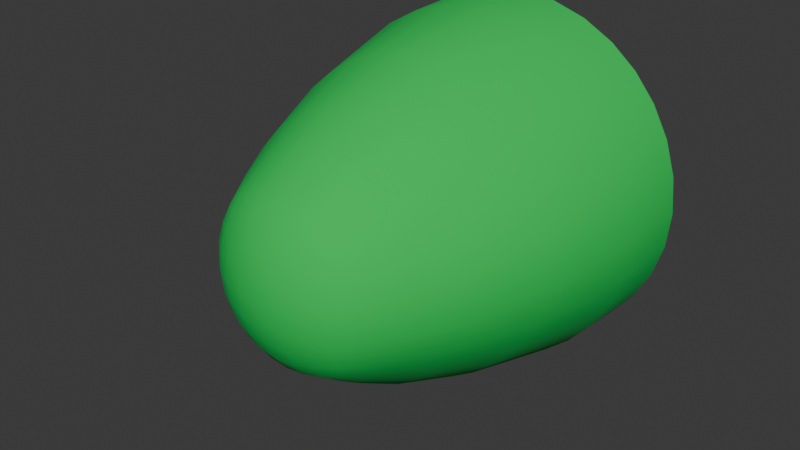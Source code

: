 # Source: body_end.blend  (saved by Blender 4.2.66; exported with 4.5.12 LTS)
import bpy
from mathutils import Matrix  # noqa: F401  (used for matrix-valued properties, if any)

bpy.ops.wm.read_factory_settings(use_empty=True)
scene = bpy.context.scene
scene.name = 'Scene'

# ---- materials (node trees are filled in below, after node groups)
mat_body = bpy.data.materials.new('Body')
mat_body.alpha_threshold = 0.0
mat_body.use_transparent_shadow = False
mat_body.roughness = 0.5
mat_body.line_color = (0.0, 0.0, 0.0, 1.0)

# ---- material node trees
mat_body.use_nodes = True; mat_body.node_tree.nodes.clear()
_N = mat_body.node_tree.nodes; _L = mat_body.node_tree.links
n0 = _N.new('ShaderNodeOutputMaterial'); n0.name = 'Material Output'; n0.location = (300, 300)
n1 = _N.new('ShaderNodeBsdfPrincipled'); n1.name = 'Principled BSDF'; n1.location = (10, 300)
n1.inputs[0].default_value = (0.0, 0.5841, 0.08228, 1.0)
n1.inputs[2].default_value = 1.0
n1.inputs[3].default_value = 1.45
_L.new(n1.outputs[0], n0.inputs[0])
n0.is_active_output = True

# ---- world
world_world = bpy.data.worlds.new('World'); scene.world = world_world
world_world.use_nodes = True; world_world.node_tree.nodes.clear()
_N = world_world.node_tree.nodes; _L = world_world.node_tree.links
n0 = _N.new('ShaderNodeOutputWorld'); n0.name = 'World Output'; n0.location = (300, 300)
n1 = _N.new('ShaderNodeBackground'); n1.name = 'Background'; n1.location = (10, 300)
n1.inputs[0].default_value = (0.05088, 0.05088, 0.05088, 1.0)
_L.new(n1.outputs[0], n0.inputs[0])
n0.is_active_output = True
world_world.color = (0.05088, 0.05088, 0.05088)
world_world.sun_shadow_jitter_overblur = 0.0

# ---- meshes
me_bodyend = bpy.data.meshes.new('BodyEnd')
me_bodyend.from_pydata([(-0.1747, -0.3433, -0.1747), (-0.1747, -0.3433, 0.1747), (0.1747, -0.3433, -0.1747), (0.1747, -0.3433, 0.1747), (-0.3459, 0.3258, -0.3459), (-0.2966, 0.04387, -0.2966), (-0.2448, -0.1457, -0.2448), (-0.2088, -0.2489, -0.2088), (-0.1872, -0.3548, -0.1466), (-0.201, -0.3675, -0.1041), (-0.2106, -0.3764, -0.05388), (-0.214, -0.3795, 4.413e-10), (-0.2106, -0.3764, 0.05388), (-0.201, -0.3675, 0.1041), (-0.1872, -0.3548, 0.1466), (-0.2088, -0.2489, 0.2088), (-0.2448, -0.1457, 0.2448), (-0.2966, 0.04387, 0.2966), (-0.3459, 0.3258, 0.3459), (0.2088, -0.2489, -0.2088), (0.2448, -0.1457, -0.2448), (0.2966, 0.04387, -0.2966), (0.3459, 0.3258, -0.3459), (0.3459, 0.3258, 0.3459), (0.2966, 0.04387, 0.2966), (0.2448, -0.1457, 0.2448), (0.2088, -0.2489, 0.2088), (0.1872, -0.3548, 0.1466), (0.201, -0.3675, 0.1041), (0.2106, -0.3764, 0.05388), (0.214, -0.3795, 1.143e-10), (0.2106, -0.3764, -0.05388), (0.201, -0.3675, -0.1041), (0.1872, -0.3548, -0.1466), (-0.1466, -0.3548, -0.1872), (-0.1041, -0.3675, -0.201), (-0.05388, -0.3764, -0.2106), (-6.434e-09, -0.3795, -0.214), (0.05388, -0.3764, -0.2106), (0.1041, -0.3675, -0.201), (0.1466, -0.3548, -0.1872), (0.1466, -0.3548, 0.1872), (0.1041, -0.3675, 0.201), (0.05388, -0.3764, 0.2106), (-2.51e-09, -0.3795, 0.214), (-0.05388, -0.3764, 0.2106), (-0.1041, -0.3675, 0.201), (-0.1466, -0.3548, 0.1872), (-0.2433, -0.2501, -0.1692), (-0.2727, -0.2524, -0.121), (-0.2907, -0.2561, -0.06289), (-0.2969, -0.2577, -5.207e-10), (-0.2907, -0.2561, 0.06289), (-0.2727, -0.2524, 0.121), (-0.2433, -0.2501, 0.1692), (-0.288, -0.1445, -0.1966), (-0.3274, -0.14, -0.1409), (-0.355, -0.1368, -0.07407), (-0.3637, -0.1368, -6.124e-11), (-0.355, -0.1368, 0.07407), (-0.3274, -0.14, 0.1409), (-0.288, -0.1445, 0.1966), (-0.349, 0.04627, -0.2371), (-0.395, 0.05418, -0.1685), (-0.4306, 0.06521, -0.08888), (-0.4434, 0.0691, 1.883e-09), (-0.4306, 0.06521, 0.08888), (-0.395, 0.05418, 0.1685), (-0.349, 0.04627, 0.2371), (-0.4056, 0.3274, -0.2753), (-0.4535, 0.3318, -0.1932), (-0.4863, 0.3375, -0.1003), (-0.4987, 0.3411, 3.33e-09), (-0.4863, 0.3375, 0.1003), (-0.4535, 0.3318, 0.1932), (-0.4056, 0.3274, 0.2753), (0.4056, 0.3274, -0.2753), (0.4535, 0.3318, -0.1932), (0.4863, 0.3375, -0.1003), (0.4987, 0.3411, 3.33e-09), (0.4863, 0.3375, 0.1003), (0.4535, 0.3318, 0.1932), (0.4056, 0.3274, 0.2753), (0.349, 0.04627, -0.2371), (0.395, 0.05418, -0.1685), (0.4306, 0.06521, -0.08888), (0.4434, 0.0691, 4.232e-09), (0.4306, 0.06521, 0.08888), (0.395, 0.05418, 0.1685), (0.349, 0.04627, 0.2371), (0.288, -0.1445, -0.1966), (0.3274, -0.14, -0.1409), (0.355, -0.1368, -0.07407), (0.3637, -0.1368, 4.011e-09), (0.355, -0.1368, 0.07407), (0.3274, -0.14, 0.1409), (0.288, -0.1445, 0.1966), (0.2433, -0.2501, -0.1692), (0.2727, -0.2524, -0.121), (0.2907, -0.2561, -0.06289), (0.2969, -0.2577, 2.971e-09), (0.2907, -0.2561, 0.06289), (0.2727, -0.2524, 0.121), (0.2433, -0.2501, 0.1692), (0.1513, -0.3795, -0.1513), (0.1602, -0.3976, -0.1066), (0.1673, -0.4092, -0.05504), (0.17, -0.4131, -2.107e-09), (0.1673, -0.4092, 0.05504), (0.1602, -0.3976, 0.1066), (0.1513, -0.3795, 0.1513), (0.1066, -0.3976, -0.1602), (0.1119, -0.4201, -0.1119), (0.1167, -0.4342, -0.05758), (0.1186, -0.4389, -2.22e-09), (0.1167, -0.4342, 0.05758), (0.1119, -0.4201, 0.1119), (0.1066, -0.3976, 0.1602), (0.05504, -0.4092, -0.1673), (0.05758, -0.4342, -0.1167), (0.06004, -0.4501, -0.06004), (0.06112, -0.4555, -1.988e-10), (0.06004, -0.4501, 0.06004), (0.05758, -0.4342, 0.1167), (0.05504, -0.4092, 0.1673), (-8.708e-09, -0.4131, -0.17), (-1.113e-08, -0.4389, -0.1186), (-7.599e-09, -0.4555, -0.06112), (-5.516e-09, -0.4613, 2.777e-09), (-4.253e-09, -0.4555, 0.06112), (-1.799e-10, -0.4389, 0.1186), (4.078e-10, -0.4131, 0.17), (-0.05504, -0.4092, -0.1673), (-0.05758, -0.4342, -0.1167), (-0.06004, -0.4501, -0.06004), (-0.06112, -0.4555, 3.775e-09), (-0.06004, -0.4501, 0.06004), (-0.05758, -0.4342, 0.1167), (-0.05504, -0.4092, 0.1673), (-0.1066, -0.3976, -0.1602), (-0.1119, -0.4201, -0.1119), (-0.1167, -0.4342, -0.05758), (-0.1186, -0.4389, 3.75e-09), (-0.1167, -0.4342, 0.05758), (-0.1119, -0.4201, 0.1119), (-0.1066, -0.3976, 0.1602), (-0.1513, -0.3795, -0.1513), (-0.1602, -0.3976, -0.1066), (-0.1673, -0.4092, -0.05504), (-0.17, -0.4131, 1.671e-09), (-0.1673, -0.4092, 0.05504), (-0.1602, -0.3976, 0.1066), (-0.1513, -0.3795, 0.1513), (-0.2808, 0.5387, 0.4137), (-0.196, 0.5387, 0.46), (-0.101, 0.5387, 0.4897), (-5.24e-10, 0.5387, 0.5), (0.101, 0.5387, 0.4897), (0.196, 0.5387, 0.46), (0.2808, 0.5387, 0.4137), (0.2808, 0.5387, -0.4137), (0.196, 0.5387, -0.46), (0.101, 0.5387, -0.4897), (3.068e-11, 0.5387, -0.5), (-0.2753, 0.3274, -0.4056), (-0.1932, 0.3318, -0.4535), (-0.1003, 0.3375, -0.4863), (1.624e-11, 0.3411, -0.4987), (0.1003, 0.3375, -0.4863), (0.1932, 0.3318, -0.4535), (0.2753, 0.3274, -0.4056), (-0.2371, 0.04627, -0.349), (-0.1685, 0.05418, -0.395), (-0.08888, 0.06521, -0.4306), (1.768e-09, 0.0691, -0.4434), (0.08888, 0.06521, -0.4306), (0.1685, 0.05418, -0.395), (0.2371, 0.04627, -0.349), (-0.1966, -0.1445, -0.288), (-0.1409, -0.14, -0.3274), (-0.07407, -0.1368, -0.355), (2.547e-09, -0.1368, -0.3637), (0.07407, -0.1368, -0.355), (0.1409, -0.14, -0.3274), (0.1966, -0.1445, -0.288), (-0.1692, -0.2501, -0.2433), (-0.121, -0.2524, -0.2727), (-0.06289, -0.2561, -0.2907), (-4.165e-12, -0.2577, -0.2969), (0.06289, -0.2561, -0.2907), (0.121, -0.2524, -0.2727), (0.1692, -0.2501, -0.2433), (-0.101, 0.5387, -0.4897), (-0.196, 0.5387, -0.46), (-0.2808, 0.5387, -0.4137), (0.4137, 0.5387, 0.2808), (0.46, 0.5387, 0.196), (0.4897, 0.5387, 0.101), (0.5, 0.5387, 3.332e-09), (0.4897, 0.5387, -0.101), (0.46, 0.5387, -0.196), (0.4137, 0.5387, -0.2808), (-0.4137, 0.5387, 0.2808), (-0.46, 0.5387, 0.196), (-0.4897, 0.5387, 0.101), (-0.5, 0.5387, 3.332e-09), (-0.4897, 0.5387, -0.101), (-0.46, 0.5387, -0.196), (-0.4137, 0.5387, -0.2808), (0.3536, 0.5387, 0.3536), (0.3536, 0.5387, -0.3536), (-0.3536, 0.5387, 0.3536), (-0.3536, 0.5387, -0.3536), (0.2753, 0.3274, 0.4056), (0.1932, 0.3318, 0.4535), (0.1003, 0.3375, 0.4863), (-5.37e-10, 0.3411, 0.4987), (-0.1003, 0.3375, 0.4863), (-0.1932, 0.3318, 0.4535), (-0.2753, 0.3274, 0.4056), (0.2371, 0.04627, 0.349), (0.1685, 0.05418, 0.395), (0.08888, 0.06521, 0.4306), (-3.636e-09, 0.0691, 0.4434), (-0.08888, 0.06521, 0.4306), (-0.1685, 0.05418, 0.395), (-0.2371, 0.04627, 0.349), (0.1966, -0.1445, 0.288), (0.1409, -0.14, 0.3274), (0.07407, -0.1368, 0.355), (-6.55e-09, -0.1368, 0.3637), (-0.07407, -0.1368, 0.355), (-0.1409, -0.14, 0.3274), (-0.1966, -0.1445, 0.288), (0.1692, -0.2501, 0.2433), (0.121, -0.2524, 0.2727), (0.06289, -0.2561, 0.2907), (-4.675e-09, -0.2577, 0.2969), (-0.06289, -0.2561, 0.2907), (-0.121, -0.2524, 0.2727), (-0.1692, -0.2501, 0.2433)], [], [(48, 49, 56, 55), (49, 50, 57, 56), (50, 51, 58, 57), (51, 52, 59, 58), (52, 53, 60, 59), (53, 54, 61, 60), (55, 56, 63, 62), (56, 57, 64, 63), (57, 58, 65, 64), (58, 59, 66, 65), (59, 60, 67, 66), (60, 61, 68, 67), (62, 63, 70, 69), (63, 64, 71, 70), (64, 65, 72, 71), (65, 66, 73, 72), (66, 67, 74, 73), (67, 68, 75, 74), (0, 8, 48, 7), (8, 9, 49, 48), (9, 10, 50, 49), (10, 11, 51, 50), (11, 12, 52, 51), (12, 13, 53, 52), (13, 14, 54, 53), (14, 1, 15, 54), (54, 15, 16, 61), (61, 16, 17, 68), (68, 17, 18, 75), (5, 62, 69, 4), (6, 55, 62, 5), (7, 48, 55, 6), (76, 77, 84, 83), (77, 78, 85, 84), (78, 79, 86, 85), (79, 80, 87, 86), (80, 81, 88, 87), (81, 82, 89, 88), (83, 84, 91, 90), (84, 85, 92, 91), (85, 86, 93, 92), (86, 87, 94, 93), (87, 88, 95, 94), (88, 89, 96, 95), (90, 91, 98, 97), (91, 92, 99, 98), (92, 93, 100, 99), (93, 94, 101, 100), (94, 95, 102, 101), (95, 96, 103, 102), (82, 23, 24, 89), (89, 24, 25, 96), (96, 25, 26, 103), (103, 26, 3, 27), (102, 103, 27, 28), (101, 102, 28, 29), (100, 101, 29, 30), (99, 100, 30, 31), (98, 99, 31, 32), (97, 98, 32, 33), (19, 97, 33, 2), (20, 90, 97, 19), (21, 83, 90, 20), (22, 76, 83, 21), (104, 105, 112, 111), (105, 106, 113, 112), (106, 107, 114, 113), (107, 108, 115, 114), (108, 109, 116, 115), (109, 110, 117, 116), (111, 112, 119, 118), (112, 113, 120, 119), (113, 114, 121, 120), (114, 115, 122, 121), (115, 116, 123, 122), (116, 117, 124, 123), (118, 119, 126, 125), (119, 120, 127, 126), (120, 121, 128, 127), (121, 122, 129, 128), (122, 123, 130, 129), (123, 124, 131, 130), (125, 126, 133, 132), (126, 127, 134, 133), (127, 128, 135, 134), (128, 129, 136, 135), (129, 130, 137, 136), (130, 131, 138, 137), (132, 133, 140, 139), (133, 134, 141, 140), (134, 135, 142, 141), (135, 136, 143, 142), (136, 137, 144, 143), (137, 138, 145, 144), (139, 140, 147, 146), (140, 141, 148, 147), (141, 142, 149, 148), (142, 143, 150, 149), (143, 144, 151, 150), (144, 145, 152, 151), (2, 33, 104, 40), (33, 32, 105, 104), (32, 31, 106, 105), (31, 30, 107, 106), (30, 29, 108, 107), (29, 28, 109, 108), (28, 27, 110, 109), (27, 3, 41, 110), (110, 41, 42, 117), (117, 42, 43, 124), (124, 43, 44, 131), (131, 44, 45, 138), (138, 45, 46, 145), (145, 46, 47, 152), (152, 47, 1, 14), (151, 152, 14, 13), (150, 151, 13, 12), (149, 150, 12, 11), (148, 149, 11, 10), (147, 148, 10, 9), (146, 147, 9, 8), (34, 146, 8, 0), (35, 139, 146, 34), (36, 132, 139, 35), (37, 125, 132, 36), (38, 118, 125, 37), (39, 111, 118, 38), (40, 104, 111, 39), (168, 167, 163, 162), (167, 166, 192, 163), (164, 4, 212, 194), (22, 170, 160, 210), (166, 165, 193, 192), (165, 164, 194, 193), (74, 75, 202, 203), (73, 74, 203, 204), (72, 73, 204, 205), (219, 218, 154, 153), (71, 72, 205, 206), (4, 69, 208, 212), (75, 18, 211, 202), (82, 81, 196, 195), (164, 165, 172, 171), (165, 166, 173, 172), (166, 167, 174, 173), (167, 168, 175, 174), (168, 169, 176, 175), (169, 170, 177, 176), (171, 172, 179, 178), (172, 173, 180, 179), (173, 174, 181, 180), (174, 175, 182, 181), (175, 176, 183, 182), (176, 177, 184, 183), (178, 179, 186, 185), (179, 180, 187, 186), (180, 181, 188, 187), (181, 182, 189, 188), (182, 183, 190, 189), (183, 184, 191, 190), (170, 22, 21, 177), (177, 21, 20, 184), (184, 20, 19, 191), (191, 19, 2, 40), (190, 191, 40, 39), (189, 190, 39, 38), (188, 189, 38, 37), (187, 188, 37, 36), (186, 187, 36, 35), (185, 186, 35, 34), (7, 185, 34, 0), (6, 178, 185, 7), (5, 171, 178, 6), (4, 164, 171, 5), (218, 217, 155, 154), (70, 71, 206, 207), (217, 216, 156, 155), (81, 80, 197, 196), (69, 70, 207, 208), (216, 215, 157, 156), (80, 79, 198, 197), (213, 23, 209, 159), (18, 219, 153, 211), (79, 78, 199, 198), (76, 22, 210, 201), (215, 214, 158, 157), (23, 82, 195, 209), (170, 169, 161, 160), (78, 77, 200, 199), (214, 213, 159, 158), (169, 168, 162, 161), (77, 76, 201, 200), (213, 214, 221, 220), (214, 215, 222, 221), (215, 216, 223, 222), (216, 217, 224, 223), (217, 218, 225, 224), (218, 219, 226, 225), (220, 221, 228, 227), (221, 222, 229, 228), (222, 223, 230, 229), (223, 224, 231, 230), (224, 225, 232, 231), (225, 226, 233, 232), (227, 228, 235, 234), (228, 229, 236, 235), (229, 230, 237, 236), (230, 231, 238, 237), (231, 232, 239, 238), (232, 233, 240, 239), (219, 18, 17, 226), (226, 17, 16, 233), (233, 16, 15, 240), (240, 15, 1, 47), (239, 240, 47, 46), (238, 239, 46, 45), (237, 238, 45, 44), (236, 237, 44, 43), (235, 236, 43, 42), (234, 235, 42, 41), (26, 234, 41, 3), (25, 227, 234, 26), (24, 220, 227, 25), (23, 213, 220, 24)])
me_bodyend.polygons.foreach_set('use_smooth', [True] * 224)
_uv = me_bodyend.uv_layers.new(name='UVMap')
_uv.uv.foreach_set('vector', [0.4063, 0.05533, 0.4375, 0.05533, 0.4375, 0.08441, 0.4063, 0.08441, 0.4375, 0.05533, 0.4688, 0.05533, 0.4688, 0.08441, 0.4375, 0.08441, 0.4688, 0.05533, 0.5, 0.05533, 0.5, 0.08441, 0.4688, 0.08441, 0.5, 0.05533, 0.5313, 0.05533, 0.5312, 0.08441, 0.5, 0.08441, 0.5313, 0.05533, 0.5625, 0.05533, 0.5625, 0.08441, 0.5312, 0.08441, 0.5625, 0.05533, 0.5938, 0.05533, 0.5938, 0.08441, 0.5625, 0.08441, 0.4063, 0.08441, 0.4375, 0.08441, 0.4375, 0.1098, 0.4063, 0.1098, 0.4375, 0.08441, 0.4688, 0.08441, 0.4688, 0.1098, 0.4375, 0.1098, 0.4688, 0.08441, 0.5, 0.08441, 0.5, 0.1098, 0.4688, 0.1098, 0.5, 0.08441, 0.5312, 0.08441, 0.5312, 0.1098, 0.5, 0.1098, 0.5312, 0.08441, 0.5625, 0.08441, 0.5625, 0.1098, 0.5312, 0.1098, 0.5625, 0.08441, 0.5938, 0.08441, 0.5938, 0.1098, 0.5625, 0.1098, 0.4063, 0.1098, 0.4375, 0.1098, 0.4375, 0.125, 0.4063, 0.125, 0.4375, 0.1098, 0.4688, 0.1098, 0.4688, 0.125, 0.4375, 0.125, 0.4688, 0.1098, 0.5, 0.1098, 0.5, 0.125, 0.4688, 0.125, 0.5, 0.1098, 0.5312, 0.1098, 0.5312, 0.125, 0.5, 0.125, 0.5312, 0.1098, 0.5625, 0.1098, 0.5625, 0.125, 0.5312, 0.125, 0.5625, 0.1098, 0.5938, 0.1098, 0.5938, 0.125, 0.5625, 0.125, 0.375, 0.0, 0.4063, 0.0, 0.4063, 0.05533, 0.375, 0.05533, 0.4063, 0.0, 0.4375, 0.0, 0.4375, 0.05533, 0.4063, 0.05533, 0.4375, 0.0, 0.4688, 0.0, 0.4688, 0.05533, 0.4375, 0.05533, 0.4688, 0.0, 0.5, 0.0, 0.5, 0.05533, 0.4688, 0.05533, 0.5, 0.0, 0.5313, 0.0, 0.5313, 0.05533, 0.5, 0.05533, 0.5313, 0.0, 0.5625, 0.0, 0.5625, 0.05533, 0.5313, 0.05533, 0.5625, 0.0, 0.5938, 0.0, 0.5938, 0.05533, 0.5625, 0.05533, 0.5938, 0.0, 0.625, 0.0, 0.625, 0.05533, 0.5938, 0.05533, 0.5938, 0.05533, 0.625, 0.05533, 0.625, 0.08441, 0.5938, 0.08441, 0.5938, 0.08441, 0.625, 0.08441, 0.625, 0.1098, 0.5938, 0.1098, 0.5938, 0.1098, 0.625, 0.1098, 0.625, 0.125, 0.5938, 0.125, 0.375, 0.1098, 0.4063, 0.1098, 0.4063, 0.125, 0.375, 0.125, 0.375, 0.08441, 0.4063, 0.08441, 0.4063, 0.1098, 0.375, 0.1098, 0.375, 0.05533, 0.4063, 0.05533, 0.4063, 0.08441, 0.375, 0.08441, 0.4063, 0.625, 0.4375, 0.625, 0.4375, 0.6402, 0.4063, 0.6402, 0.4375, 0.625, 0.4688, 0.625, 0.4688, 0.6402, 0.4375, 0.6402, 0.4688, 0.625, 0.5, 0.625, 0.5, 0.6402, 0.4688, 0.6402, 0.5, 0.625, 0.5312, 0.625, 0.5312, 0.6402, 0.5, 0.6402, 0.5312, 0.625, 0.5625, 0.625, 0.5625, 0.6402, 0.5312, 0.6402, 0.5625, 0.625, 0.5938, 0.625, 0.5938, 0.6402, 0.5625, 0.6402, 0.4063, 0.6402, 0.4375, 0.6402, 0.4375, 0.6656, 0.4062, 0.6656, 0.4375, 0.6402, 0.4688, 0.6402, 0.4688, 0.6656, 0.4375, 0.6656, 0.4688, 0.6402, 0.5, 0.6402, 0.5, 0.6656, 0.4688, 0.6656, 0.5, 0.6402, 0.5312, 0.6402, 0.5312, 0.6656, 0.5, 0.6656, 0.5312, 0.6402, 0.5625, 0.6402, 0.5625, 0.6656, 0.5312, 0.6656, 0.5625, 0.6402, 0.5938, 0.6402, 0.5938, 0.6656, 0.5625, 0.6656, 0.4062, 0.6656, 0.4375, 0.6656, 0.4375, 0.6947, 0.4062, 0.6947, 0.4375, 0.6656, 0.4688, 0.6656, 0.4688, 0.6947, 0.4375, 0.6947, 0.4688, 0.6656, 0.5, 0.6656, 0.5, 0.6947, 0.4688, 0.6947, 0.5, 0.6656, 0.5312, 0.6656, 0.5312, 0.6947, 0.5, 0.6947, 0.5312, 0.6656, 0.5625, 0.6656, 0.5625, 0.6947, 0.5312, 0.6947, 0.5625, 0.6656, 0.5938, 0.6656, 0.5938, 0.6947, 0.5625, 0.6947, 0.5938, 0.625, 0.625, 0.625, 0.625, 0.6402, 0.5938, 0.6402, 0.5938, 0.6402, 0.625, 0.6402, 0.625, 0.6656, 0.5938, 0.6656, 0.5938, 0.6656, 0.625, 0.6656, 0.625, 0.6947, 0.5938, 0.6947, 0.5938, 0.6947, 0.625, 0.6947, 0.625, 0.75, 0.5938, 0.75, 0.5625, 0.6947, 0.5938, 0.6947, 0.5938, 0.75, 0.5625, 0.75, 0.5312, 0.6947, 0.5625, 0.6947, 0.5625, 0.75, 0.5312, 0.75, 0.5, 0.6947, 0.5312, 0.6947, 0.5312, 0.75, 0.5, 0.75, 0.4688, 0.6947, 0.5, 0.6947, 0.5, 0.75, 0.4688, 0.75, 0.4375, 0.6947, 0.4688, 0.6947, 0.4688, 0.75, 0.4375, 0.75, 0.4062, 0.6947, 0.4375, 0.6947, 0.4375, 0.75, 0.4063, 0.75, 0.375, 0.6947, 0.4062, 0.6947, 0.4063, 0.75, 0.375, 0.75, 0.375, 0.6656, 0.4062, 0.6656, 0.4062, 0.6947, 0.375, 0.6947, 0.375, 0.6402, 0.4063, 0.6402, 0.4062, 0.6656, 0.375, 0.6656, 0.375, 0.625, 0.4063, 0.625, 0.4063, 0.6402, 0.375, 0.6402, 0.4063, 0.7812, 0.4375, 0.7813, 0.4375, 0.8125, 0.4063, 0.8125, 0.4375, 0.7813, 0.4688, 0.7813, 0.4688, 0.8125, 0.4375, 0.8125, 0.4688, 0.7813, 0.5, 0.7813, 0.5, 0.8125, 0.4688, 0.8125, 0.5, 0.7813, 0.5313, 0.7813, 0.5312, 0.8125, 0.5, 0.8125, 0.5313, 0.7813, 0.5625, 0.7812, 0.5625, 0.8125, 0.5312, 0.8125, 0.5625, 0.7812, 0.5938, 0.7812, 0.5938, 0.8125, 0.5625, 0.8125, 0.4063, 0.8125, 0.4375, 0.8125, 0.4375, 0.8438, 0.4063, 0.8438, 0.4375, 0.8125, 0.4688, 0.8125, 0.4688, 0.8438, 0.4375, 0.8438, 0.4688, 0.8125, 0.5, 0.8125, 0.5, 0.8438, 0.4688, 0.8438, 0.5, 0.8125, 0.5312, 0.8125, 0.5313, 0.8438, 0.5, 0.8438, 0.5312, 0.8125, 0.5625, 0.8125, 0.5625, 0.8438, 0.5313, 0.8438, 0.5625, 0.8125, 0.5938, 0.8125, 0.5938, 0.8438, 0.5625, 0.8438, 0.4063, 0.8438, 0.4375, 0.8438, 0.4375, 0.875, 0.4063, 0.875, 0.4375, 0.8438, 0.4688, 0.8438, 0.4688, 0.875, 0.4375, 0.875, 0.4688, 0.8438, 0.5, 0.8438, 0.5, 0.875, 0.4688, 0.875, 0.5, 0.8438, 0.5313, 0.8438, 0.5312, 0.875, 0.5, 0.875, 0.5313, 0.8438, 0.5625, 0.8438, 0.5625, 0.875, 0.5312, 0.875, 0.5625, 0.8438, 0.5938, 0.8438, 0.5938, 0.875, 0.5625, 0.875, 0.4063, 0.875, 0.4375, 0.875, 0.4375, 0.9063, 0.4063, 0.9062, 0.4375, 0.875, 0.4688, 0.875, 0.4688, 0.9063, 0.4375, 0.9063, 0.4688, 0.875, 0.5, 0.875, 0.5, 0.9063, 0.4688, 0.9063, 0.5, 0.875, 0.5312, 0.875, 0.5313, 0.9063, 0.5, 0.9063, 0.5312, 0.875, 0.5625, 0.875, 0.5625, 0.9063, 0.5313, 0.9063, 0.5625, 0.875, 0.5938, 0.875, 0.5938, 0.9063, 0.5625, 0.9063, 0.4063, 0.9062, 0.4375, 0.9063, 0.4375, 0.9375, 0.4063, 0.9375, 0.4375, 0.9063, 0.4688, 0.9063, 0.4688, 0.9375, 0.4375, 0.9375, 0.4688, 0.9063, 0.5, 0.9063, 0.5, 0.9375, 0.4688, 0.9375, 0.5, 0.9063, 0.5313, 0.9063, 0.5312, 0.9375, 0.5, 0.9375, 0.5313, 0.9063, 0.5625, 0.9063, 0.5625, 0.9375, 0.5312, 0.9375, 0.5625, 0.9063, 0.5938, 0.9063, 0.5938, 0.9375, 0.5625, 0.9375, 0.4063, 0.9375, 0.4375, 0.9375, 0.4375, 0.9688, 0.4063, 0.9688, 0.4375, 0.9375, 0.4688, 0.9375, 0.4688, 0.9688, 0.4375, 0.9688, 0.4688, 0.9375, 0.5, 0.9375, 0.5, 0.9688, 0.4688, 0.9688, 0.5, 0.9375, 0.5312, 0.9375, 0.5313, 0.9688, 0.5, 0.9688, 0.5312, 0.9375, 0.5625, 0.9375, 0.5625, 0.9688, 0.5313, 0.9688, 0.5625, 0.9375, 0.5938, 0.9375, 0.5938, 0.9688, 0.5625, 0.9688, 0.375, 0.75, 0.4063, 0.75, 0.4063, 0.7812, 0.375, 0.7813, 0.4063, 0.75, 0.4375, 0.75, 0.4375, 0.7813, 0.4063, 0.7812, 0.4375, 0.75, 0.4688, 0.75, 0.4688, 0.7813, 0.4375, 0.7813, 0.4688, 0.75, 0.5, 0.75, 0.5, 0.7813, 0.4688, 0.7813, 0.5, 0.75, 0.5312, 0.75, 0.5313, 0.7813, 0.5, 0.7813, 0.5312, 0.75, 0.5625, 0.75, 0.5625, 0.7812, 0.5313, 0.7813, 0.5625, 0.75, 0.5938, 0.75, 0.5938, 0.7812, 0.5625, 0.7812, 0.5938, 0.75, 0.625, 0.75, 0.625, 0.7813, 0.5938, 0.7812, 0.5938, 0.7812, 0.625, 0.7813, 0.625, 0.8125, 0.5938, 0.8125, 0.5938, 0.8125, 0.625, 0.8125, 0.625, 0.8438, 0.5938, 0.8438, 0.5938, 0.8438, 0.625, 0.8438, 0.625, 0.875, 0.5938, 0.875, 0.5938, 0.875, 0.625, 0.875, 0.625, 0.9063, 0.5938, 0.9063, 0.5938, 0.9063, 0.625, 0.9063, 0.625, 0.9375, 0.5938, 0.9375, 0.5938, 0.9375, 0.625, 0.9375, 0.625, 0.9688, 0.5938, 0.9688, 0.5938, 0.9688, 0.625, 0.9688, 0.625, 1.0, 0.5938, 1.0, 0.5625, 0.9688, 0.5938, 0.9688, 0.5938, 1.0, 0.5625, 1.0, 0.5313, 0.9688, 0.5625, 0.9688, 0.5625, 1.0, 0.5313, 1.0, 0.5, 0.9688, 0.5313, 0.9688, 0.5313, 1.0, 0.5, 1.0, 0.4688, 0.9688, 0.5, 0.9688, 0.5, 1.0, 0.4688, 1.0, 0.4375, 0.9688, 0.4688, 0.9688, 0.4688, 1.0, 0.4375, 1.0, 0.4063, 0.9688, 0.4375, 0.9688, 0.4375, 1.0, 0.4063, 1.0, 0.375, 0.9688, 0.4063, 0.9688, 0.4063, 1.0, 0.375, 1.0, 0.375, 0.9375, 0.4063, 0.9375, 0.4063, 0.9688, 0.375, 0.9688, 0.375, 0.9063, 0.4063, 0.9062, 0.4063, 0.9375, 0.375, 0.9375, 0.375, 0.875, 0.4063, 0.875, 0.4063, 0.9062, 0.375, 0.9063, 0.375, 0.8438, 0.4063, 0.8438, 0.4063, 0.875, 0.375, 0.875, 0.375, 0.8125, 0.4063, 0.8125, 0.4063, 0.8438, 0.375, 0.8438, 0.375, 0.7813, 0.4063, 0.7812, 0.4063, 0.8125, 0.375, 0.8125, 0.2812, 0.625, 0.25, 0.625, 0.25, 0.625, 0.2813, 0.625, 0.25, 0.625, 0.2188, 0.625, 0.2188, 0.625, 0.25, 0.625, 0.1563, 0.625, 0.125, 0.625, 0.125, 0.625, 0.1563, 0.625, 0.375, 0.625, 0.3438, 0.625, 0.3438, 0.625, 0.375, 0.625, 0.2188, 0.625, 0.1875, 0.625, 0.1875, 0.625, 0.2188, 0.625, 0.1875, 0.625, 0.1563, 0.625, 0.1563, 0.625, 0.1875, 0.625, 0.5625, 0.125, 0.5938, 0.125, 0.5938, 0.125, 0.5625, 0.125, 0.5312, 0.125, 0.5625, 0.125, 0.5625, 0.125, 0.5312, 0.125, 0.5, 0.125, 0.5312, 0.125, 0.5312, 0.125, 0.5, 0.125, 0.8438, 0.625, 0.8125, 0.625, 0.8125, 0.625, 0.8438, 0.625, 0.4688, 0.125, 0.5, 0.125, 0.5, 0.125, 0.4688, 0.125, 0.375, 0.125, 0.4063, 0.125, 0.4063, 0.125, 0.375, 0.125, 0.5938, 0.125, 0.625, 0.125, 0.625, 0.125, 0.5938, 0.125, 0.5938, 0.625, 0.5625, 0.625, 0.5625, 0.625, 0.5938, 0.625, 0.1563, 0.625, 0.1875, 0.625, 0.1875, 0.6402, 0.1563, 0.6402, 0.1875, 0.625, 0.2188, 0.625, 0.2188, 0.6402, 0.1875, 0.6402, 0.2188, 0.625, 0.25, 0.625, 0.25, 0.6402, 0.2188, 0.6402, 0.25, 0.625, 0.2812, 0.625, 0.2812, 0.6402, 0.25, 0.6402, 0.2812, 0.625, 0.3125, 0.625, 0.3125, 0.6402, 0.2812, 0.6402, 0.3125, 0.625, 0.3438, 0.625, 0.3438, 0.6402, 0.3125, 0.6402, 0.1563, 0.6402, 0.1875, 0.6402, 0.1875, 0.6656, 0.1563, 0.6656, 0.1875, 0.6402, 0.2188, 0.6402, 0.2188, 0.6656, 0.1875, 0.6656, 0.2188, 0.6402, 0.25, 0.6402, 0.25, 0.6656, 0.2188, 0.6656, 0.25, 0.6402, 0.2812, 0.6402, 0.2812, 0.6656, 0.25, 0.6656, 0.2812, 0.6402, 0.3125, 0.6402, 0.3125, 0.6656, 0.2812, 0.6656, 0.3125, 0.6402, 0.3438, 0.6402, 0.3438, 0.6656, 0.3125, 0.6656, 0.1563, 0.6656, 0.1875, 0.6656, 0.1875, 0.6947, 0.1563, 0.6947, 0.1875, 0.6656, 0.2188, 0.6656, 0.2188, 0.6947, 0.1875, 0.6947, 0.2188, 0.6656, 0.25, 0.6656, 0.25, 0.6947, 0.2188, 0.6947, 0.25, 0.6656, 0.2812, 0.6656, 0.2812, 0.6947, 0.25, 0.6947, 0.2812, 0.6656, 0.3125, 0.6656, 0.3125, 0.6947, 0.2812, 0.6947, 0.3125, 0.6656, 0.3438, 0.6656, 0.3438, 0.6947, 0.3125, 0.6947, 0.3438, 0.625, 0.375, 0.625, 0.375, 0.6402, 0.3438, 0.6402, 0.3438, 0.6402, 0.375, 0.6402, 0.375, 0.6656, 0.3438, 0.6656, 0.3438, 0.6656, 0.375, 0.6656, 0.375, 0.6947, 0.3438, 0.6947, 0.3438, 0.6947, 0.375, 0.6947, 0.375, 0.75, 0.3438, 0.75, 0.3125, 0.6947, 0.3438, 0.6947, 0.3438, 0.75, 0.3125, 0.75, 0.2812, 0.6947, 0.3125, 0.6947, 0.3125, 0.75, 0.2813, 0.75, 0.25, 0.6947, 0.2812, 0.6947, 0.2813, 0.75, 0.25, 0.75, 0.2188, 0.6947, 0.25, 0.6947, 0.25, 0.75, 0.2188, 0.75, 0.1875, 0.6947, 0.2188, 0.6947, 0.2188, 0.75, 0.1875, 0.75, 0.1563, 0.6947, 0.1875, 0.6947, 0.1875, 0.75, 0.1563, 0.75, 0.125, 0.6947, 0.1563, 0.6947, 0.1563, 0.75, 0.125, 0.75, 0.125, 0.6656, 0.1563, 0.6656, 0.1563, 0.6947, 0.125, 0.6947, 0.125, 0.6402, 0.1563, 0.6402, 0.1563, 0.6656, 0.125, 0.6656, 0.125, 0.625, 0.1563, 0.625, 0.1563, 0.6402, 0.125, 0.6402, 0.8125, 0.625, 0.7812, 0.625, 0.7813, 0.625, 0.8125, 0.625, 0.4375, 0.125, 0.4688, 0.125, 0.4688, 0.125, 0.4375, 0.125, 0.7812, 0.625, 0.75, 0.625, 0.75, 0.625, 0.7813, 0.625, 0.5625, 0.625, 0.5312, 0.625, 0.5312, 0.625, 0.5625, 0.625, 0.4063, 0.125, 0.4375, 0.125, 0.4375, 0.125, 0.4063, 0.125, 0.75, 0.625, 0.7188, 0.625, 0.7188, 0.625, 0.75, 0.625, 0.5312, 0.625, 0.5, 0.625, 0.5, 0.625, 0.5312, 0.625, 0.6563, 0.625, 0.625, 0.625, 0.625, 0.625, 0.6563, 0.625, 0.875, 0.625, 0.8438, 0.625, 0.8438, 0.625, 0.875, 0.625, 0.5, 0.625, 0.4688, 0.625, 0.4688, 0.625, 0.5, 0.625, 0.4063, 0.625, 0.375, 0.625, 0.375, 0.625, 0.4063, 0.625, 0.7188, 0.625, 0.6875, 0.625, 0.6875, 0.625, 0.7188, 0.625, 0.625, 0.625, 0.5938, 0.625, 0.5938, 0.625, 0.625, 0.625, 0.3438, 0.625, 0.3125, 0.625, 0.3125, 0.625, 0.3438, 0.625, 0.4688, 0.625, 0.4375, 0.625, 0.4375, 0.625, 0.4688, 0.625, 0.6875, 0.625, 0.6563, 0.625, 0.6563, 0.625, 0.6875, 0.625, 0.3125, 0.625, 0.2812, 0.625, 0.2813, 0.625, 0.3125, 0.625, 0.4375, 0.625, 0.4063, 0.625, 0.4063, 0.625, 0.4375, 0.625, 0.6563, 0.625, 0.6875, 0.625, 0.6875, 0.6402, 0.6563, 0.6402, 0.6875, 0.625, 0.7188, 0.625, 0.7188, 0.6402, 0.6875, 0.6402, 0.7188, 0.625, 0.75, 0.625, 0.75, 0.6402, 0.7188, 0.6402, 0.75, 0.625, 0.7812, 0.625, 0.7813, 0.6402, 0.75, 0.6402, 0.7812, 0.625, 0.8125, 0.625, 0.8125, 0.6402, 0.7813, 0.6402, 0.8125, 0.625, 0.8438, 0.625, 0.8438, 0.6402, 0.8125, 0.6402, 0.6563, 0.6402, 0.6875, 0.6402, 0.6875, 0.6656, 0.6562, 0.6656, 0.6875, 0.6402, 0.7188, 0.6402, 0.7188, 0.6656, 0.6875, 0.6656, 0.7188, 0.6402, 0.75, 0.6402, 0.75, 0.6656, 0.7188, 0.6656, 0.75, 0.6402, 0.7813, 0.6402, 0.7813, 0.6656, 0.75, 0.6656, 0.7813, 0.6402, 0.8125, 0.6402, 0.8125, 0.6656, 0.7813, 0.6656, 0.8125, 0.6402, 0.8438, 0.6402, 0.8438, 0.6656, 0.8125, 0.6656, 0.6562, 0.6656, 0.6875, 0.6656, 0.6875, 0.6947, 0.6562, 0.6947, 0.6875, 0.6656, 0.7188, 0.6656, 0.7188, 0.6947, 0.6875, 0.6947, 0.7188, 0.6656, 0.75, 0.6656, 0.75, 0.6947, 0.7188, 0.6947, 0.75, 0.6656, 0.7813, 0.6656, 0.7813, 0.6947, 0.75, 0.6947, 0.7813, 0.6656, 0.8125, 0.6656, 0.8125, 0.6947, 0.7813, 0.6947, 0.8125, 0.6656, 0.8438, 0.6656, 0.8438, 0.6947, 0.8125, 0.6947, 0.8438, 0.625, 0.875, 0.625, 0.875, 0.6402, 0.8438, 0.6402, 0.8438, 0.6402, 0.875, 0.6402, 0.875, 0.6656, 0.8438, 0.6656, 0.8438, 0.6656, 0.875, 0.6656, 0.875, 0.6947, 0.8438, 0.6947, 0.8438, 0.6947, 0.875, 0.6947, 0.875, 0.75, 0.8438, 0.75, 0.8125, 0.6947, 0.8438, 0.6947, 0.8438, 0.75, 0.8125, 0.75, 0.7813, 0.6947, 0.8125, 0.6947, 0.8125, 0.75, 0.7813, 0.75, 0.75, 0.6947, 0.7813, 0.6947, 0.7813, 0.75, 0.75, 0.75, 0.7188, 0.6947, 0.75, 0.6947, 0.75, 0.75, 0.7188, 0.75, 0.6875, 0.6947, 0.7188, 0.6947, 0.7188, 0.75, 0.6875, 0.75, 0.6562, 0.6947, 0.6875, 0.6947, 0.6875, 0.75, 0.6563, 0.75, 0.625, 0.6947, 0.6562, 0.6947, 0.6563, 0.75, 0.625, 0.75, 0.625, 0.6656, 0.6562, 0.6656, 0.6562, 0.6947, 0.625, 0.6947, 0.625, 0.6402, 0.6563, 0.6402, 0.6562, 0.6656, 0.625, 0.6656, 0.625, 0.625, 0.6563, 0.625, 0.6563, 0.6402, 0.625, 0.6402])
me_bodyend.materials.append(mat_body)
me_bodyend.update()

# ---- objects
ob_bodyend = bpy.data.objects.new('BodyEnd', me_bodyend)

# ---- transforms, parenting, visibility, modifiers, constraints
ob_bodyend.location = (0.0, 0.0, 0.0)

# ---- collection membership
scene.collection.objects.link(ob_bodyend)

# ---- scene / render settings (as saved in the file)
scene.frame_start = 1; scene.frame_end = 250; scene.frame_set(1)
scene.render.engine = 'BLENDER_EEVEE_NEXT'
bpy.context.view_layer.update()

# ---- added for rendering (the .blend has no active camera and no usable light): camera, sun
cam_auto = bpy.data.cameras.new('AutoCamera')
cam_auto.lens = 50.0
cam_auto.sensor_width = 36.0
cam_auto.clip_end = 1000.0
ob_auto_camera = bpy.data.objects.new('AutoCamera', cam_auto)
scene.collection.objects.link(ob_auto_camera)
ob_auto_camera.location = (1.60254, -1.88434, 1.28203)
ob_auto_camera.rotation_euler = (1.09748, -7.21219e-08, 0.694738)
scene.camera = ob_auto_camera
light_auto_sun = bpy.data.lights.new('AutoSun', 'SUN')
light_auto_sun.energy = 3.0
light_auto_sun.angle = 0.0523599
ob_auto_sun = bpy.data.objects.new('AutoSun', light_auto_sun)
scene.collection.objects.link(ob_auto_sun)
ob_auto_sun.rotation_euler = (0.872665, 0.174533, 0.523599)
bpy.context.view_layer.update()
